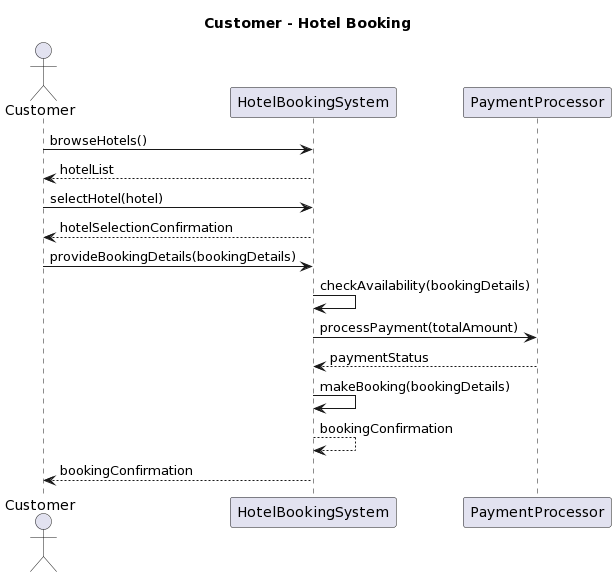

The diagram above was rendered by PlantUML. Its source (embedded in the PNG):
@startuml
title Customer - Hotel Booking

actor Customer
participant "HotelBookingSystem" as HotelBookingSystem
participant  PaymentProcessor

Customer -> HotelBookingSystem: browseHotels()
HotelBookingSystem --> Customer: hotelList

Customer -> HotelBookingSystem: selectHotel(hotel)
HotelBookingSystem --> Customer: hotelSelectionConfirmation

Customer -> HotelBookingSystem: provideBookingDetails(bookingDetails)
HotelBookingSystem -> HotelBookingSystem: checkAvailability(bookingDetails)

HotelBookingSystem -> PaymentProcessor: processPayment(totalAmount)
PaymentProcessor --> HotelBookingSystem: paymentStatus

HotelBookingSystem -> HotelBookingSystem: makeBooking(bookingDetails)
HotelBookingSystem --> HotelBookingSystem: bookingConfirmation

HotelBookingSystem --> Customer: bookingConfirmation
@enduml